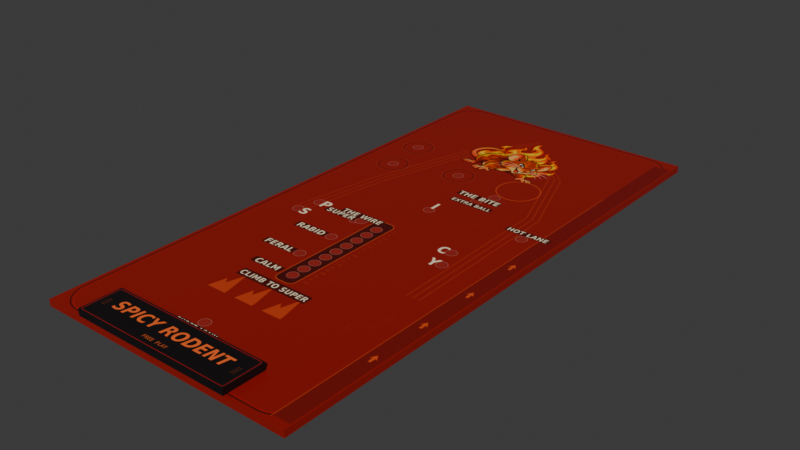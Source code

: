 # Source: Rodent_Playfield.blend  (saved by Blender 4.3.34; exported with 4.5.12 LTS)
import bpy
from mathutils import Matrix  # noqa: F401  (used for matrix-valued properties, if any)

bpy.ops.wm.read_factory_settings(use_empty=True)
scene = bpy.context.scene
scene.name = 'Scene'

# ---- collections
col_collection = bpy.data.collections.new('Collection'); scene.collection.children.link(col_collection)

# ---- images (referenced by path relative to the original .blend; pixels are not part of the script)
import os
ASSET_DIR = os.environ.get("B2B_ASSET_DIR", "")  # directory of the original .blend (textures are referenced by path, not embedded)
HERE = os.path.dirname(os.path.abspath(__file__))  # packed textures are extracted next to this script under _unpacked/

def load_image(name, relpath, width, height, colorspace="sRGB"):
    """Load a texture the original file referenced (path relative to the .blend, or extracted next to this script)."""
    p = next((c for c in (os.path.join(HERE, relpath), os.path.join(ASSET_DIR, relpath)) if relpath and os.path.exists(c)), "")
    if p:
        img = bpy.data.images.load(p, check_existing=True)
        img.name = name
    else:  # same state as the original file: an image datablock whose file is absent (Cycles renders it pink)
        img = bpy.data.images.new(name, width, height)
        img.source = "FILE"
        img.filepath = "//" + (relpath or name)
    img.colorspace_settings.name = colorspace
    return img
img_rodent_board_png = load_image('Rodent_Board.png', '_unpacked/Rodent_Board.65fb908f.png', 486, 1024, 'sRGB')
img_rodent_apron_png = load_image('Rodent_Apron.png', '_unpacked/Rodent_Apron.36528163.png', 1024, 260, 'sRGB')

# ---- materials (node trees are filled in below, after node groups)
mat_rodent_board_printed = bpy.data.materials.new('Rodent_Board_Printed')
mat_rodent_board_printed.diffuse_color = (1.0, 1.0, 1.0, 1.0)
mat_rodent_apron_printed = bpy.data.materials.new('Rodent_Apron_Printed')
mat_rodent_apron_printed.diffuse_color = (1.0, 1.0, 1.0, 1.0)

# ---- material node trees
mat_rodent_board_printed.use_nodes = True; mat_rodent_board_printed.node_tree.nodes.clear()
_N = mat_rodent_board_printed.node_tree.nodes; _L = mat_rodent_board_printed.node_tree.links
n0 = _N.new('ShaderNodeBsdfPrincipled'); n0.name = 'Principled BSDF'; n0.location = (10, 300)
n0.inputs[2].default_value = 0.38
n0.inputs[13].default_value = 0.24
n1 = _N.new('ShaderNodeOutputMaterial'); n1.name = 'Material Output'; n1.location = (300, 300)
n2 = _N.new('ShaderNodeTexImage'); n2.name = 'Image Texture'; n2.location = (0, 0)
n2.image = img_rodent_board_png
n2.extension = 'EXTEND'
_L.new(n0.outputs[0], n1.inputs[0])
_L.new(n2.outputs[0], n0.inputs[0])
n1.is_active_output = True
mat_rodent_apron_printed.use_nodes = True; mat_rodent_apron_printed.node_tree.nodes.clear()
_N = mat_rodent_apron_printed.node_tree.nodes; _L = mat_rodent_apron_printed.node_tree.links
n0 = _N.new('ShaderNodeBsdfPrincipled'); n0.name = 'Principled BSDF'; n0.location = (10, 300)
n0.inputs[2].default_value = 0.33
n0.inputs[13].default_value = 0.24
n1 = _N.new('ShaderNodeOutputMaterial'); n1.name = 'Material Output'; n1.location = (300, 300)
n2 = _N.new('ShaderNodeTexImage'); n2.name = 'Image Texture'; n2.location = (0, 0)
n2.image = img_rodent_apron_png
n2.extension = 'EXTEND'
_L.new(n0.outputs[0], n1.inputs[0])
_L.new(n2.outputs[0], n0.inputs[0])
n1.is_active_output = True

# ---- world
world_world = bpy.data.worlds.new('World'); scene.world = world_world
world_world.use_nodes = True; world_world.node_tree.nodes.clear()
_N = world_world.node_tree.nodes; _L = world_world.node_tree.links
n0 = _N.new('ShaderNodeOutputWorld'); n0.name = 'World Output'; n0.location = (300, 300)
n1 = _N.new('ShaderNodeBackground'); n1.name = 'Background'; n1.location = (10, 300)
n1.inputs[0].default_value = (0.05088, 0.05088, 0.05088, 1.0)
_L.new(n1.outputs[0], n0.inputs[0])
n0.is_active_output = True
world_world.color = (0.05088, 0.05088, 0.05088)
world_world.sun_shadow_jitter_overblur = 0.0

# ---- meshes
me_board_001 = bpy.data.meshes.new('Board.001')
me_board_001.from_pydata([(0.0, -0.0448, -0.0168), (0.672, -0.0448, -0.0168), (0.672, 1.372, -0.0168), (0.0, 1.372, -0.0168), (0.0, -0.0448, 0.0), (0.672, -0.0448, 0.0), (0.672, 1.372, 0.0), (0.0, 1.372, 0.0)], [], [(0, 2, 1), (4, 5, 6), (0, 3, 2), (4, 6, 7), (0, 1, 5), (0, 5, 4), (1, 2, 6), (1, 6, 5), (2, 3, 7), (2, 7, 6), (3, 0, 4), (3, 4, 7)])
_uv = me_board_001.uv_layers.new(name='UVMap')
_uv.uv.foreach_set('vector', [0.0, 1.127e-09, 1.0, 1.0, 1.0, 1.127e-09, 0.0, 1.127e-09, 1.0, 1.127e-09, 1.0, 1.0, 0.0, 1.127e-09, 0.0, 1.0, 1.0, 1.0, 0.0, 1.127e-09, 1.0, 1.0, 0.0, 1.0, 0.0, 1.127e-09, 1.0, 1.127e-09, 1.0, 1.127e-09, 0.0, 1.127e-09, 1.0, 1.127e-09, 0.0, 1.127e-09, 1.0, 1.127e-09, 1.0, 1.0, 1.0, 1.0, 1.0, 1.127e-09, 1.0, 1.0, 1.0, 1.127e-09, 1.0, 1.0, 0.0, 1.0, 0.0, 1.0, 1.0, 1.0, 0.0, 1.0, 1.0, 1.0, 0.0, 1.0, 0.0, 1.127e-09, 0.0, 1.127e-09, 0.0, 1.0, 0.0, 1.127e-09, 0.0, 1.0])
me_board_001.materials.append(mat_rodent_board_printed)
me_board_001.update()
me_apron_001 = bpy.data.meshes.new('Apron.001')
me_apron_001.from_pydata([(0.1001, -0.0448, 0.0), (0.5201, -0.0448, 0.0), (0.5201, 0.0616, 0.0), (0.1001, 0.0616, 0.0), (0.1001, -0.0448, 0.0168), (0.5201, -0.0448, 0.0168), (0.5201, 0.0616, 0.0168), (0.1001, 0.0616, 0.0168)], [], [(0, 2, 1), (4, 5, 6), (0, 3, 2), (4, 6, 7), (0, 1, 5), (0, 5, 4), (1, 2, 6), (1, 6, 5), (2, 3, 7), (2, 7, 6), (3, 0, 4), (3, 4, 7)])
_uv = me_apron_001.uv_layers.new(name='UVMap')
_uv.uv.foreach_set('vector', [7.578e-09, 1.501e-08, 1.0, 1.0, 1.0, 1.501e-08, 7.578e-09, 1.501e-08, 1.0, 1.501e-08, 1.0, 1.0, 7.578e-09, 1.501e-08, 7.578e-09, 1.0, 1.0, 1.0, 7.578e-09, 1.501e-08, 1.0, 1.0, 7.578e-09, 1.0, 7.578e-09, 1.501e-08, 1.0, 1.501e-08, 1.0, 1.501e-08, 7.578e-09, 1.501e-08, 1.0, 1.501e-08, 7.578e-09, 1.501e-08, 1.0, 1.501e-08, 1.0, 1.0, 1.0, 1.0, 1.0, 1.501e-08, 1.0, 1.0, 1.0, 1.501e-08, 1.0, 1.0, 7.578e-09, 1.0, 7.578e-09, 1.0, 1.0, 1.0, 7.578e-09, 1.0, 1.0, 1.0, 7.578e-09, 1.0, 7.578e-09, 1.501e-08, 7.578e-09, 1.501e-08, 7.578e-09, 1.0, 7.578e-09, 1.501e-08, 7.578e-09, 1.0])
me_apron_001.materials.append(mat_rodent_apron_printed)
me_apron_001.update()

# ---- objects
ob_board = bpy.data.objects.new('Board', me_board_001)
ob_apron = bpy.data.objects.new('Apron', me_apron_001)

# ---- transforms, parenting, visibility, modifiers, constraints
ob_board.location = (0.0, 0.0, 0.0)
ob_board.rotation_mode = 'QUATERNION'
ob_board.rotation_quaternion = (1.0, 0.0, 0.0, 0.0)
ob_apron.location = (0.0, 0.0, 0.0)
ob_apron.rotation_mode = 'QUATERNION'
ob_apron.rotation_quaternion = (1.0, 0.0, 0.0, 0.0)
_m = ob_apron.modifiers.new('Apron edge chamfer', 'BEVEL')
_m.width = 0.0008
_m.width_pct = 0.0008

# ---- collection membership
scene.collection.objects.link(ob_board)
scene.collection.objects.link(ob_apron)

# ---- scene / render settings (as saved in the file)
scene.frame_start = 1; scene.frame_end = 250; scene.frame_set(1)
scene.render.engine = 'BLENDER_EEVEE_NEXT'
bpy.context.view_layer.update()

# ---- added for rendering (the .blend has no active camera and no usable light): camera, sun
cam_auto = bpy.data.cameras.new('AutoCamera')
cam_auto.lens = 50.0
cam_auto.sensor_width = 36.0
cam_auto.clip_end = 1000.0
ob_auto_camera = bpy.data.objects.new('AutoCamera', cam_auto)
scene.collection.objects.link(ob_auto_camera)
ob_auto_camera.location = (1.78717, -1.0778, 1.16093)
ob_auto_camera.rotation_euler = (1.09748, -7.21219e-08, 0.694738)
scene.camera = ob_auto_camera
light_auto_sun = bpy.data.lights.new('AutoSun', 'SUN')
light_auto_sun.energy = 3.0
light_auto_sun.angle = 0.0523599
ob_auto_sun = bpy.data.objects.new('AutoSun', light_auto_sun)
scene.collection.objects.link(ob_auto_sun)
ob_auto_sun.rotation_euler = (0.872665, 0.174533, 0.523599)
bpy.context.view_layer.update()
